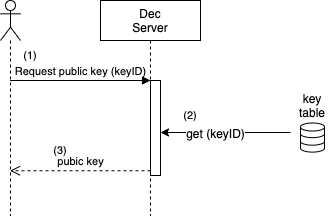

The diagram above was exported from draw.io. Its source (the exported page's mxGraphModel, read from the mxfile embedded in the PNG):
<mxGraphModel dx="1079" dy="671" grid="1" gridSize="10" guides="1" tooltips="1" connect="1" arrows="1" fold="1" page="1" pageScale="1" pageWidth="827" pageHeight="1169" math="0" shadow="0">
  <root>
    <mxCell id="0" />
    <mxCell id="1" parent="0" />
    <mxCell id="2" value="" style="shape=umlLifeline;participant=umlActor;perimeter=lifelinePerimeter;whiteSpace=wrap;html=1;container=1;collapsible=0;recursiveResize=0;verticalAlign=top;spacingTop=36;labelBackgroundColor=#ffffff;outlineConnect=0;" vertex="1" parent="1">
      <mxGeometry x="60" y="425" width="20" height="215" as="geometry" />
    </mxCell>
    <mxCell id="3" value="Dec&lt;br&gt;Server" style="shape=umlLifeline;perimeter=lifelinePerimeter;whiteSpace=wrap;html=1;container=1;collapsible=0;recursiveResize=0;outlineConnect=0;" vertex="1" parent="1">
      <mxGeometry x="160" y="425" width="100" height="215" as="geometry" />
    </mxCell>
    <mxCell id="4" value="" style="html=1;points=[];perimeter=orthogonalPerimeter;" vertex="1" parent="1">
      <mxGeometry x="210" y="505" width="10" height="95" as="geometry" />
    </mxCell>
    <mxCell id="5" value="Request public key (keyID)" style="html=1;verticalAlign=bottom;endArrow=block;entryX=0;entryY=0;labelBackgroundColor=none;" edge="1" source="2" target="4" parent="1">
      <mxGeometry relative="1" as="geometry">
        <mxPoint x="140" y="505" as="sourcePoint" />
      </mxGeometry>
    </mxCell>
    <mxCell id="6" value="pubic key" style="html=1;verticalAlign=bottom;endArrow=open;dashed=1;endSize=8;exitX=0;exitY=0.95;labelBackgroundColor=none;" edge="1" source="4" target="2" parent="1">
      <mxGeometry relative="1" as="geometry">
        <mxPoint x="140" y="581" as="targetPoint" />
      </mxGeometry>
    </mxCell>
    <mxCell id="7" value="" style="html=1;verticalLabelPosition=bottom;align=center;labelBackgroundColor=#ffffff;verticalAlign=top;strokeWidth=1;strokeColor=#000000;shadow=0;dashed=0;shape=mxgraph.ios7.icons.data;" vertex="1" parent="1">
      <mxGeometry x="360" y="547.5" width="24" height="29.099999999999998" as="geometry" />
    </mxCell>
    <mxCell id="8" value="key table" style="text;html=1;strokeColor=none;fillColor=none;align=center;verticalAlign=middle;whiteSpace=wrap;rounded=0;" vertex="1" parent="1">
      <mxGeometry x="352" y="520" width="40" height="20" as="geometry" />
    </mxCell>
    <mxCell id="9" value="" style="endArrow=none;html=1;labelBackgroundColor=none;startArrow=classic;startFill=1;endFill=0;" edge="1" parent="1">
      <mxGeometry width="50" height="50" relative="1" as="geometry">
        <mxPoint x="220" y="557" as="sourcePoint" />
        <mxPoint x="350" y="557" as="targetPoint" />
      </mxGeometry>
    </mxCell>
    <mxCell id="10" value="get (keyID)" style="text;html=1;align=center;verticalAlign=middle;resizable=0;points=[];labelBackgroundColor=#ffffff;" vertex="1" connectable="0" parent="9">
      <mxGeometry x="-0.175" y="1" relative="1" as="geometry">
        <mxPoint y="1" as="offset" />
      </mxGeometry>
    </mxCell>
    <mxCell id="11" value="(1)" style="text;html=1;strokeColor=none;fillColor=none;align=center;verticalAlign=middle;whiteSpace=wrap;rounded=0;fontSize=11;" vertex="1" parent="1">
      <mxGeometry x="70" y="470" width="40" height="20" as="geometry" />
    </mxCell>
    <mxCell id="12" value="(2)" style="text;html=1;strokeColor=none;fillColor=none;align=center;verticalAlign=middle;whiteSpace=wrap;rounded=0;fontSize=11;" vertex="1" parent="1">
      <mxGeometry x="230" y="530" width="40" height="20" as="geometry" />
    </mxCell>
    <mxCell id="13" value="(3)" style="text;html=1;strokeColor=none;fillColor=none;align=center;verticalAlign=middle;whiteSpace=wrap;rounded=0;fontSize=11;" vertex="1" parent="1">
      <mxGeometry x="100" y="565" width="40" height="20" as="geometry" />
    </mxCell>
  </root>
</mxGraphModel>